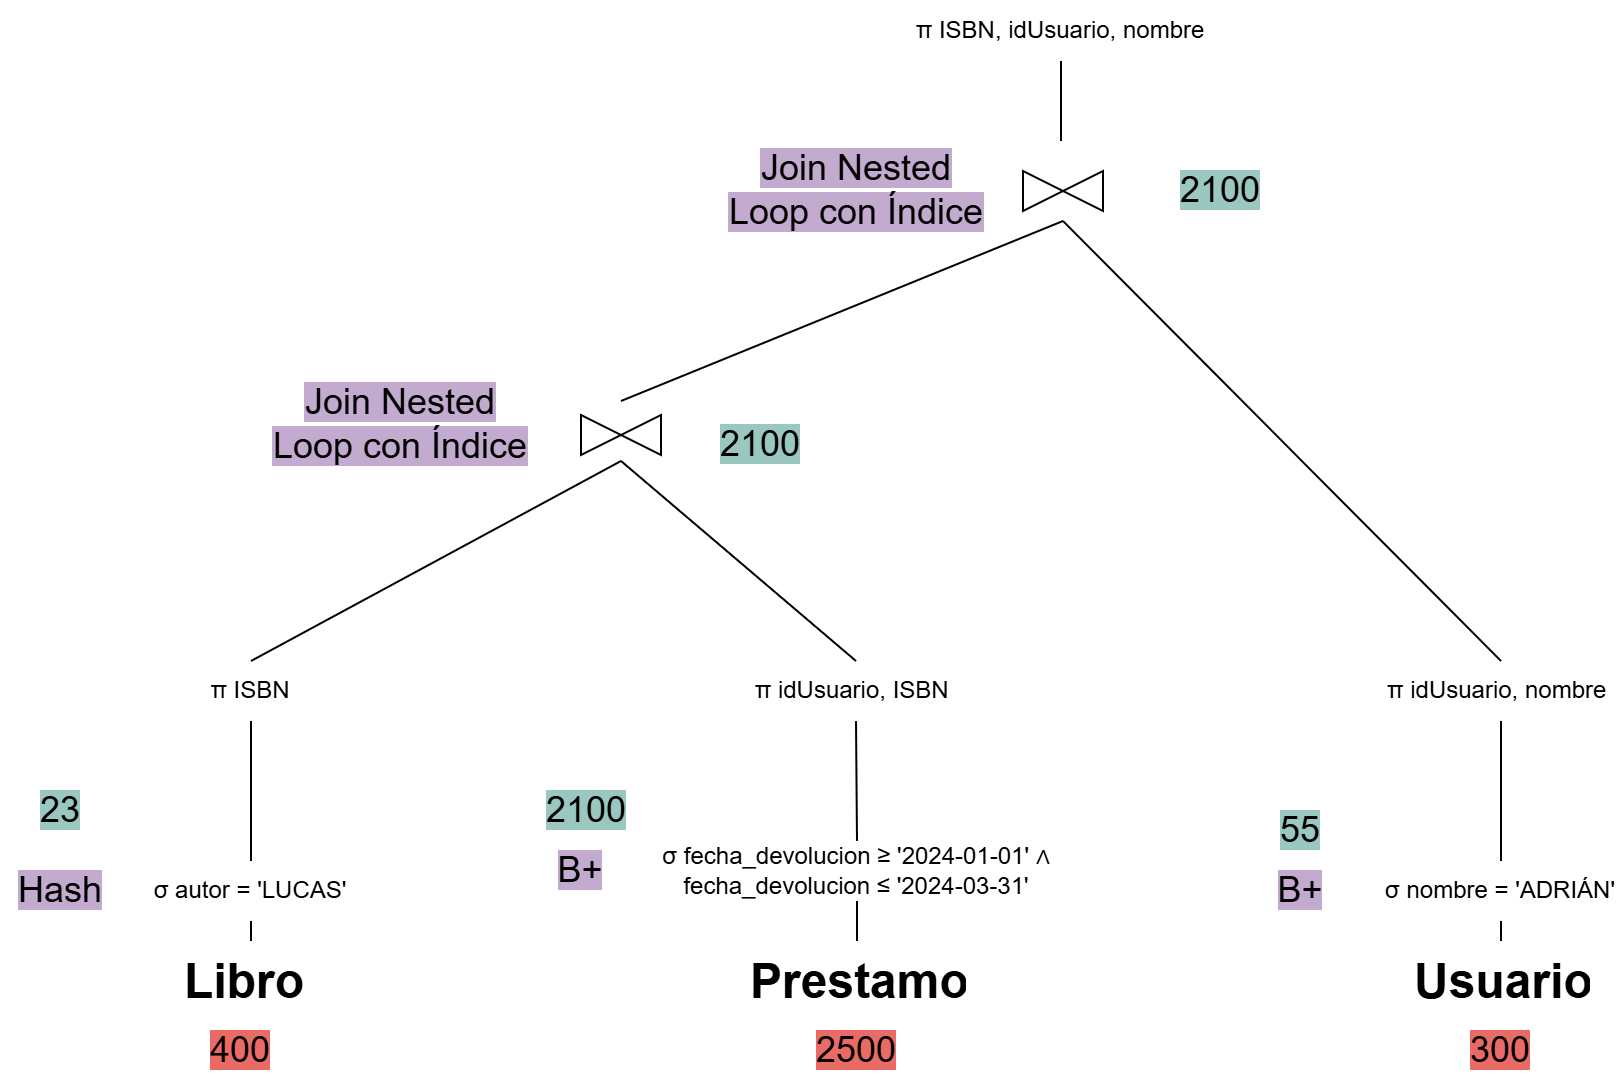

The diagram above was exported from draw.io. Its source (the exported page's mxGraphModel, read from the mxfile embedded in the PNG):
<mxGraphModel dx="1884" dy="1546" grid="1" gridSize="10" guides="1" tooltips="1" connect="1" arrows="1" fold="1" page="1" pageScale="1" pageWidth="850" pageHeight="1100" math="0" shadow="0">
  <root>
    <mxCell id="0" />
    <mxCell id="1" parent="0" />
    <mxCell id="PXkyJRNOVan-TQ2Bf7kG-2" value="σ autor = 'LUCAS'" style="text;html=1;align=center;verticalAlign=middle;whiteSpace=wrap;rounded=0;" parent="1" vertex="1">
      <mxGeometry x="35" y="300" width="120" height="30" as="geometry" />
    </mxCell>
    <mxCell id="PXkyJRNOVan-TQ2Bf7kG-4" value="&lt;h1 style=&quot;margin-top: 0px;&quot;&gt;Libro&lt;/h1&gt;" style="text;html=1;whiteSpace=wrap;overflow=hidden;rounded=0;" parent="1" vertex="1">
      <mxGeometry x="60" y="340" width="70" height="40" as="geometry" />
    </mxCell>
    <mxCell id="PXkyJRNOVan-TQ2Bf7kG-5" value="&lt;h1 style=&quot;margin-top: 0px;&quot;&gt;Prestamo&lt;/h1&gt;" style="text;html=1;whiteSpace=wrap;overflow=hidden;rounded=0;" parent="1" vertex="1">
      <mxGeometry x="343" y="340" width="110" height="40" as="geometry" />
    </mxCell>
    <mxCell id="PXkyJRNOVan-TQ2Bf7kG-6" value="&lt;h1 style=&quot;margin-top: 0px;&quot;&gt;Usuario&lt;/h1&gt;" style="text;html=1;whiteSpace=wrap;overflow=hidden;rounded=0;" parent="1" vertex="1">
      <mxGeometry x="675" y="340" width="90" height="40" as="geometry" />
    </mxCell>
    <mxCell id="PXkyJRNOVan-TQ2Bf7kG-8" value="σ fecha_devolucion ≥ '2024-01-01' ∧ fecha_devolucion ≤ '2024-03-31'" style="text;html=1;align=center;verticalAlign=middle;whiteSpace=wrap;rounded=0;" parent="1" vertex="1">
      <mxGeometry x="293" y="290" width="210" height="30" as="geometry" />
    </mxCell>
    <mxCell id="PXkyJRNOVan-TQ2Bf7kG-9" value="σ nombre = 'ADRIÁN'" style="text;html=1;align=center;verticalAlign=middle;whiteSpace=wrap;rounded=0;" parent="1" vertex="1">
      <mxGeometry x="660" y="300" width="120" height="30" as="geometry" />
    </mxCell>
    <mxCell id="PXkyJRNOVan-TQ2Bf7kG-10" value="π ISBN" style="text;html=1;align=center;verticalAlign=middle;whiteSpace=wrap;rounded=0;" parent="1" vertex="1">
      <mxGeometry x="65" y="200" width="60" height="30" as="geometry" />
    </mxCell>
    <mxCell id="PXkyJRNOVan-TQ2Bf7kG-11" value="π idUsuario, ISBN&amp;nbsp;" style="text;html=1;align=center;verticalAlign=middle;whiteSpace=wrap;rounded=0;" parent="1" vertex="1">
      <mxGeometry x="340" y="200" width="115" height="30" as="geometry" />
    </mxCell>
    <mxCell id="PXkyJRNOVan-TQ2Bf7kG-12" value="π idUsuario, nombre&amp;nbsp;" style="text;html=1;align=center;verticalAlign=middle;whiteSpace=wrap;rounded=0;" parent="1" vertex="1">
      <mxGeometry x="660" y="200" width="120" height="30" as="geometry" />
    </mxCell>
    <mxCell id="PXkyJRNOVan-TQ2Bf7kG-13" value="" style="triangle;whiteSpace=wrap;html=1;" parent="1" vertex="1">
      <mxGeometry x="260" y="77" width="20" height="20" as="geometry" />
    </mxCell>
    <mxCell id="PXkyJRNOVan-TQ2Bf7kG-14" value="" style="triangle;whiteSpace=wrap;html=1;rotation=-180;" parent="1" vertex="1">
      <mxGeometry x="280" y="77" width="20" height="20" as="geometry" />
    </mxCell>
    <mxCell id="PXkyJRNOVan-TQ2Bf7kG-15" value="" style="triangle;whiteSpace=wrap;html=1;" parent="1" vertex="1">
      <mxGeometry x="481" y="-45" width="20" height="20" as="geometry" />
    </mxCell>
    <mxCell id="PXkyJRNOVan-TQ2Bf7kG-16" value="" style="triangle;whiteSpace=wrap;html=1;rotation=-180;" parent="1" vertex="1">
      <mxGeometry x="501" y="-45" width="20" height="20" as="geometry" />
    </mxCell>
    <mxCell id="PXkyJRNOVan-TQ2Bf7kG-17" value="" style="endArrow=none;html=1;rounded=0;exitX=0.5;exitY=0;exitDx=0;exitDy=0;entryX=0.5;entryY=1;entryDx=0;entryDy=0;" parent="1" source="PXkyJRNOVan-TQ2Bf7kG-4" target="PXkyJRNOVan-TQ2Bf7kG-2" edge="1">
      <mxGeometry width="50" height="50" relative="1" as="geometry">
        <mxPoint x="360" y="250" as="sourcePoint" />
        <mxPoint x="410" y="200" as="targetPoint" />
      </mxGeometry>
    </mxCell>
    <mxCell id="PXkyJRNOVan-TQ2Bf7kG-18" value="" style="endArrow=none;html=1;rounded=0;exitX=0.5;exitY=0;exitDx=0;exitDy=0;entryX=0.5;entryY=1;entryDx=0;entryDy=0;" parent="1" source="PXkyJRNOVan-TQ2Bf7kG-2" target="PXkyJRNOVan-TQ2Bf7kG-10" edge="1">
      <mxGeometry width="50" height="50" relative="1" as="geometry">
        <mxPoint x="167" y="350" as="sourcePoint" />
        <mxPoint x="167" y="340" as="targetPoint" />
      </mxGeometry>
    </mxCell>
    <mxCell id="PXkyJRNOVan-TQ2Bf7kG-19" value="" style="endArrow=none;html=1;rounded=0;entryX=0.5;entryY=0;entryDx=0;entryDy=0;" parent="1" target="PXkyJRNOVan-TQ2Bf7kG-10" edge="1">
      <mxGeometry width="50" height="50" relative="1" as="geometry">
        <mxPoint x="280" y="100" as="sourcePoint" />
        <mxPoint x="105" y="240" as="targetPoint" />
      </mxGeometry>
    </mxCell>
    <mxCell id="PXkyJRNOVan-TQ2Bf7kG-20" value="" style="endArrow=none;html=1;rounded=0;entryX=0.5;entryY=0;entryDx=0;entryDy=0;" parent="1" target="PXkyJRNOVan-TQ2Bf7kG-11" edge="1">
      <mxGeometry width="50" height="50" relative="1" as="geometry">
        <mxPoint x="280" y="100" as="sourcePoint" />
        <mxPoint x="105" y="210" as="targetPoint" />
      </mxGeometry>
    </mxCell>
    <mxCell id="PXkyJRNOVan-TQ2Bf7kG-21" value="" style="endArrow=none;html=1;rounded=0;exitX=0.5;exitY=1;exitDx=0;exitDy=0;entryX=0.5;entryY=0;entryDx=0;entryDy=0;" parent="1" source="PXkyJRNOVan-TQ2Bf7kG-11" target="PXkyJRNOVan-TQ2Bf7kG-8" edge="1">
      <mxGeometry width="50" height="50" relative="1" as="geometry">
        <mxPoint x="300" y="107" as="sourcePoint" />
        <mxPoint x="115" y="220" as="targetPoint" />
      </mxGeometry>
    </mxCell>
    <mxCell id="PXkyJRNOVan-TQ2Bf7kG-22" value="" style="endArrow=none;html=1;rounded=0;exitX=0.5;exitY=1;exitDx=0;exitDy=0;entryX=0.5;entryY=0;entryDx=0;entryDy=0;" parent="1" source="PXkyJRNOVan-TQ2Bf7kG-8" target="PXkyJRNOVan-TQ2Bf7kG-5" edge="1">
      <mxGeometry width="50" height="50" relative="1" as="geometry">
        <mxPoint x="310" y="117" as="sourcePoint" />
        <mxPoint x="125" y="230" as="targetPoint" />
      </mxGeometry>
    </mxCell>
    <mxCell id="PXkyJRNOVan-TQ2Bf7kG-23" value="" style="endArrow=none;html=1;rounded=0;exitX=0.5;exitY=1;exitDx=0;exitDy=0;entryX=0.5;entryY=0;entryDx=0;entryDy=0;" parent="1" source="PXkyJRNOVan-TQ2Bf7kG-12" target="PXkyJRNOVan-TQ2Bf7kG-9" edge="1">
      <mxGeometry width="50" height="50" relative="1" as="geometry">
        <mxPoint x="320" y="127" as="sourcePoint" />
        <mxPoint x="135" y="240" as="targetPoint" />
      </mxGeometry>
    </mxCell>
    <mxCell id="PXkyJRNOVan-TQ2Bf7kG-24" value="" style="endArrow=none;html=1;rounded=0;exitX=0.5;exitY=1;exitDx=0;exitDy=0;entryX=0.5;entryY=0;entryDx=0;entryDy=0;" parent="1" source="PXkyJRNOVan-TQ2Bf7kG-9" target="PXkyJRNOVan-TQ2Bf7kG-6" edge="1">
      <mxGeometry width="50" height="50" relative="1" as="geometry">
        <mxPoint x="730" y="240" as="sourcePoint" />
        <mxPoint x="730" y="310" as="targetPoint" />
      </mxGeometry>
    </mxCell>
    <mxCell id="PXkyJRNOVan-TQ2Bf7kG-25" value="" style="endArrow=none;html=1;rounded=0;exitX=0.5;exitY=0;exitDx=0;exitDy=0;" parent="1" source="PXkyJRNOVan-TQ2Bf7kG-12" edge="1">
      <mxGeometry width="50" height="50" relative="1" as="geometry">
        <mxPoint x="740" y="250" as="sourcePoint" />
        <mxPoint x="501" y="-20" as="targetPoint" />
      </mxGeometry>
    </mxCell>
    <mxCell id="PXkyJRNOVan-TQ2Bf7kG-26" value="" style="endArrow=none;html=1;rounded=0;" parent="1" edge="1">
      <mxGeometry width="50" height="50" relative="1" as="geometry">
        <mxPoint x="501" y="-20" as="sourcePoint" />
        <mxPoint x="280" y="70" as="targetPoint" />
      </mxGeometry>
    </mxCell>
    <mxCell id="PXkyJRNOVan-TQ2Bf7kG-27" value="π ISBN, idUsuario, nombre" style="text;html=1;align=center;verticalAlign=middle;whiteSpace=wrap;rounded=0;" parent="1" vertex="1">
      <mxGeometry x="410" y="-130" width="180" height="30" as="geometry" />
    </mxCell>
    <mxCell id="PXkyJRNOVan-TQ2Bf7kG-28" value="" style="endArrow=none;html=1;rounded=0;exitX=0.5;exitY=1;exitDx=0;exitDy=0;" parent="1" source="PXkyJRNOVan-TQ2Bf7kG-27" edge="1">
      <mxGeometry width="50" height="50" relative="1" as="geometry">
        <mxPoint x="511" y="-10" as="sourcePoint" />
        <mxPoint x="500" y="-60" as="targetPoint" />
      </mxGeometry>
    </mxCell>
    <mxCell id="PXkyJRNOVan-TQ2Bf7kG-29" value="&lt;font style=&quot;font-size: 18px; background-color: rgb(234, 107, 102);&quot;&gt;400&lt;/font&gt;" style="text;html=1;align=center;verticalAlign=middle;whiteSpace=wrap;rounded=0;strokeColor=none;" parent="1" vertex="1">
      <mxGeometry x="60" y="380" width="60" height="30" as="geometry" />
    </mxCell>
    <mxCell id="PXkyJRNOVan-TQ2Bf7kG-30" value="&lt;font style=&quot;font-size: 18px; background-color: rgb(234, 107, 102);&quot;&gt;2500&lt;/font&gt;" style="text;html=1;align=center;verticalAlign=middle;whiteSpace=wrap;rounded=0;strokeColor=none;" parent="1" vertex="1">
      <mxGeometry x="368" y="380" width="60" height="30" as="geometry" />
    </mxCell>
    <mxCell id="PXkyJRNOVan-TQ2Bf7kG-31" value="&lt;font style=&quot;font-size: 18px; background-color: rgb(234, 107, 102);&quot;&gt;300&lt;/font&gt;" style="text;html=1;align=center;verticalAlign=middle;whiteSpace=wrap;rounded=0;strokeColor=none;" parent="1" vertex="1">
      <mxGeometry x="690" y="380" width="60" height="30" as="geometry" />
    </mxCell>
    <mxCell id="PXkyJRNOVan-TQ2Bf7kG-32" value="&lt;font style=&quot;font-size: 18px; background-color: rgb(195, 171, 208);&quot;&gt;Hash&lt;/font&gt;" style="text;html=1;align=center;verticalAlign=middle;whiteSpace=wrap;rounded=0;strokeColor=none;" parent="1" vertex="1">
      <mxGeometry x="-30" y="300" width="60" height="30" as="geometry" />
    </mxCell>
    <mxCell id="PXkyJRNOVan-TQ2Bf7kG-33" value="&lt;font style=&quot;font-size: 18px; background-color: rgb(195, 171, 208);&quot;&gt;B+&lt;/font&gt;" style="text;html=1;align=center;verticalAlign=middle;whiteSpace=wrap;rounded=0;strokeColor=none;" parent="1" vertex="1">
      <mxGeometry x="230" y="290" width="60" height="30" as="geometry" />
    </mxCell>
    <mxCell id="PXkyJRNOVan-TQ2Bf7kG-34" value="&lt;font style=&quot;font-size: 18px; background-color: rgb(195, 171, 208);&quot;&gt;B+&lt;/font&gt;" style="text;html=1;align=center;verticalAlign=middle;whiteSpace=wrap;rounded=0;strokeColor=none;" parent="1" vertex="1">
      <mxGeometry x="590" y="300" width="60" height="30" as="geometry" />
    </mxCell>
    <mxCell id="PXkyJRNOVan-TQ2Bf7kG-35" value="&lt;font style=&quot;font-size: 18px; background-color: rgb(154, 199, 191);&quot;&gt;55&lt;/font&gt;" style="text;html=1;align=center;verticalAlign=middle;whiteSpace=wrap;rounded=0;strokeColor=none;" parent="1" vertex="1">
      <mxGeometry x="590" y="270" width="60" height="30" as="geometry" />
    </mxCell>
    <mxCell id="PXkyJRNOVan-TQ2Bf7kG-36" value="&lt;font style=&quot;font-size: 18px; background-color: rgb(154, 199, 191);&quot;&gt;2100&lt;/font&gt;" style="text;html=1;align=center;verticalAlign=middle;whiteSpace=wrap;rounded=0;strokeColor=none;" parent="1" vertex="1">
      <mxGeometry x="233" y="260" width="60" height="30" as="geometry" />
    </mxCell>
    <mxCell id="PXkyJRNOVan-TQ2Bf7kG-37" value="&lt;font style=&quot;font-size: 18px; background-color: rgb(154, 199, 191);&quot;&gt;23&lt;/font&gt;" style="text;html=1;align=center;verticalAlign=middle;whiteSpace=wrap;rounded=0;strokeColor=none;" parent="1" vertex="1">
      <mxGeometry x="-30" y="260" width="60" height="30" as="geometry" />
    </mxCell>
    <mxCell id="PXkyJRNOVan-TQ2Bf7kG-38" value="&lt;font style=&quot;font-size: 18px; background-color: rgb(195, 171, 208);&quot;&gt;Join Nested Loop con Índice&lt;/font&gt;" style="text;html=1;align=center;verticalAlign=middle;whiteSpace=wrap;rounded=0;strokeColor=none;" parent="1" vertex="1">
      <mxGeometry x="100" y="67" width="140" height="30" as="geometry" />
    </mxCell>
    <mxCell id="PXkyJRNOVan-TQ2Bf7kG-39" value="&lt;font style=&quot;font-size: 18px; background-color: rgb(195, 171, 208);&quot;&gt;Join Nested Loop con Índice&lt;/font&gt;" style="text;html=1;align=center;verticalAlign=middle;whiteSpace=wrap;rounded=0;strokeColor=none;" parent="1" vertex="1">
      <mxGeometry x="327.5" y="-50" width="140" height="30" as="geometry" />
    </mxCell>
    <mxCell id="eRuJnyVpExb5OqjDSyT1-1" value="&lt;font style=&quot;font-size: 18px; background-color: rgb(154, 199, 191);&quot;&gt;2100&lt;/font&gt;" style="text;html=1;align=center;verticalAlign=middle;whiteSpace=wrap;rounded=0;strokeColor=none;" vertex="1" parent="1">
      <mxGeometry x="320" y="77" width="60" height="30" as="geometry" />
    </mxCell>
    <mxCell id="eRuJnyVpExb5OqjDSyT1-2" value="&lt;font style=&quot;font-size: 18px; background-color: rgb(154, 199, 191);&quot;&gt;2100&lt;/font&gt;" style="text;html=1;align=center;verticalAlign=middle;whiteSpace=wrap;rounded=0;strokeColor=none;" vertex="1" parent="1">
      <mxGeometry x="550" y="-50" width="60" height="30" as="geometry" />
    </mxCell>
  </root>
</mxGraphModel>